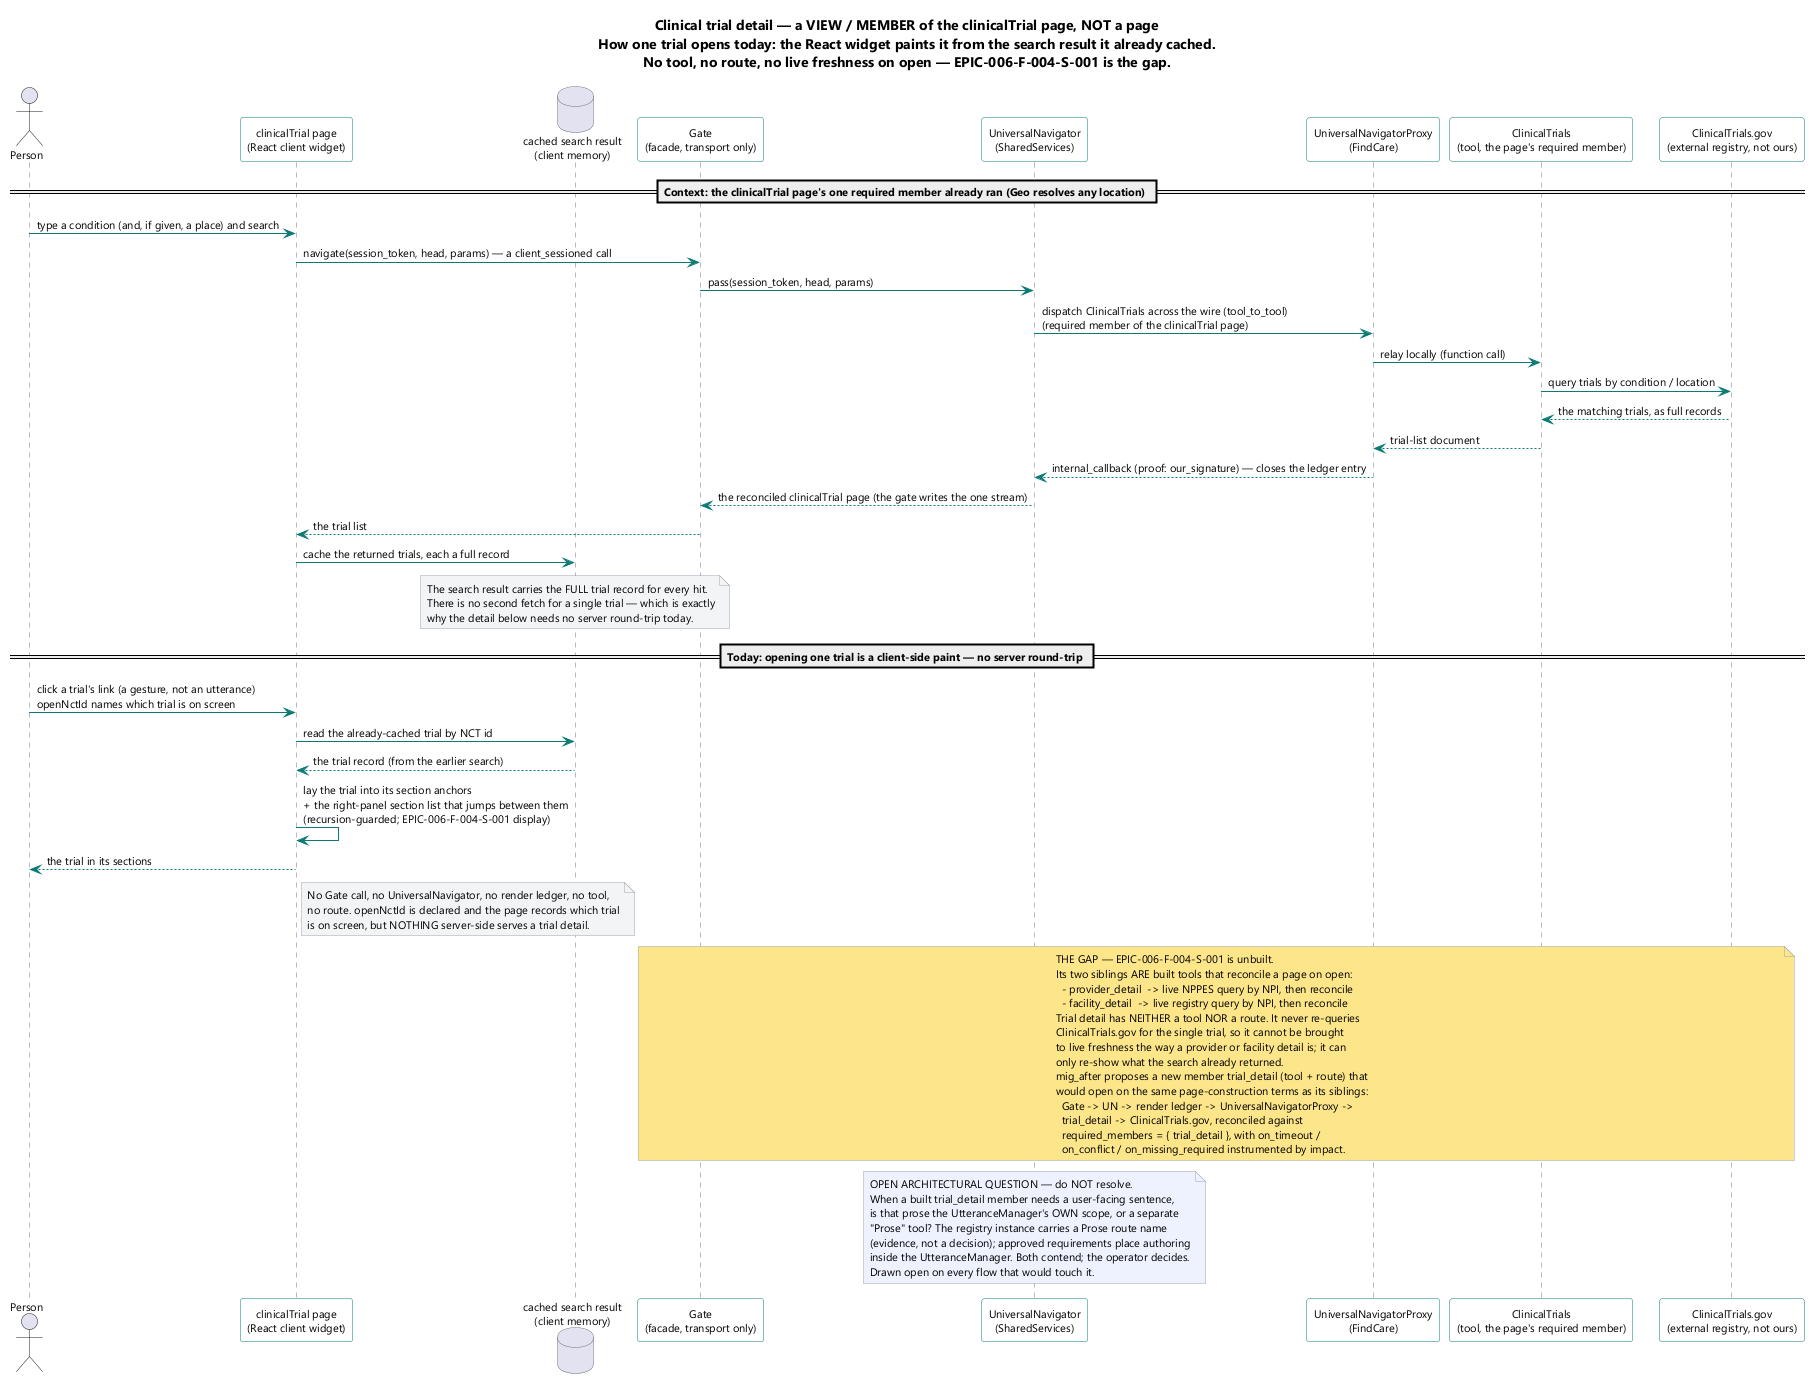

The diagram above was rendered by PlantUML. Its source (embedded in the PNG):
@startuml
skinparam shadowing false
skinparam defaultFontName Segoe UI
skinparam defaultFontSize 11
skinparam ArrowColor #0b7a75
skinparam SequenceLifeLineBorderColor #6b7280
skinparam ParticipantBorderColor #0b7a75
skinparam ParticipantBackgroundColor #fdfdfd
skinparam NoteBackgroundColor #f3f4f6
skinparam NoteBorderColor #9ca3af
skinparam DatabaseBorderColor #6b7280

title Clinical trial detail — a VIEW / MEMBER of the clinicalTrial page, NOT a page\nHow one trial opens today: the React widget paints it from the search result it already cached.\nNo tool, no route, no live freshness on open — EPIC-006-F-004-S-001 is the gap.

actor "Person" as P
participant "clinicalTrial page\n(React client widget)" as PAGE
database "cached search result\n(client memory)" as CACHE
participant "Gate\n(facade, transport only)" as GATE
participant "UniversalNavigator\n(SharedServices)" as UN
participant "UniversalNavigatorProxy\n(FindCare)" as PXY
participant "ClinicalTrials\n(tool, the page's required member)" as CT
participant "ClinicalTrials.gov\n(external registry, not ours)" as CTG

== Context: the clinicalTrial page's one required member already ran (Geo resolves any location) ==
P -> PAGE : type a condition (and, if given, a place) and search
PAGE -> GATE : navigate(session_token, head, params) — a client_sessioned call
GATE -> UN : pass(session_token, head, params)
UN -> PXY : dispatch ClinicalTrials across the wire (tool_to_tool)\n(required member of the clinicalTrial page)
PXY -> CT : relay locally (function call)
CT -> CTG : query trials by condition / location
CTG --> CT : the matching trials, as full records
CT --> PXY : trial-list document
PXY --> UN : internal_callback (proof: our_signature) — closes the ledger entry
UN --> GATE : the reconciled clinicalTrial page (the gate writes the one stream)
GATE --> PAGE : the trial list
PAGE -> CACHE : cache the returned trials, each a full record
note over CACHE
  The search result carries the FULL trial record for every hit.
  There is no second fetch for a single trial — which is exactly
  why the detail below needs no server round-trip today.
end note

== Today: opening one trial is a client-side paint — no server round-trip ==
P -> PAGE : click a trial's link (a gesture, not an utterance)\nopenNctId names which trial is on screen
PAGE -> CACHE : read the already-cached trial by NCT id
CACHE --> PAGE : the trial record (from the earlier search)
PAGE -> PAGE : lay the trial into its section anchors\n+ the right-panel section list that jumps between them\n(recursion-guarded; EPIC-006-F-004-S-001 display)
PAGE --> P : the trial in its sections
note right of PAGE
  No Gate call, no UniversalNavigator, no render ledger, no tool,
  no route. openNctId is declared and the page records which trial
  is on screen, but NOTHING server-side serves a trial detail.
end note

note over GATE, CTG #fde68a
  THE GAP — EPIC-006-F-004-S-001 is unbuilt.
  Its two siblings ARE built tools that reconcile a page on open:
    - provider_detail  -> live NPPES query by NPI, then reconcile
    - facility_detail  -> live registry query by NPI, then reconcile
  Trial detail has NEITHER a tool NOR a route. It never re-queries
  ClinicalTrials.gov for the single trial, so it cannot be brought
  to live freshness the way a provider or facility detail is; it can
  only re-show what the search already returned.
  mig_after proposes a new member trial_detail (tool + route) that
  would open on the same page-construction terms as its siblings:
    Gate -> UN -> render ledger -> UniversalNavigatorProxy ->
    trial_detail -> ClinicalTrials.gov, reconciled against
    required_members = { trial_detail }, with on_timeout /
    on_conflict / on_missing_required instrumented by impact.
end note

note over UN #eef2ff
  OPEN ARCHITECTURAL QUESTION — do NOT resolve.
  When a built trial_detail member needs a user-facing sentence,
  is that prose the UtteranceManager's OWN scope, or a separate
  "Prose" tool? The registry instance carries a Prose route name
  (evidence, not a decision); approved requirements place authoring
  inside the UtteranceManager. Both contend; the operator decides.
  Drawn open on every flow that would touch it.
end note

@enduml